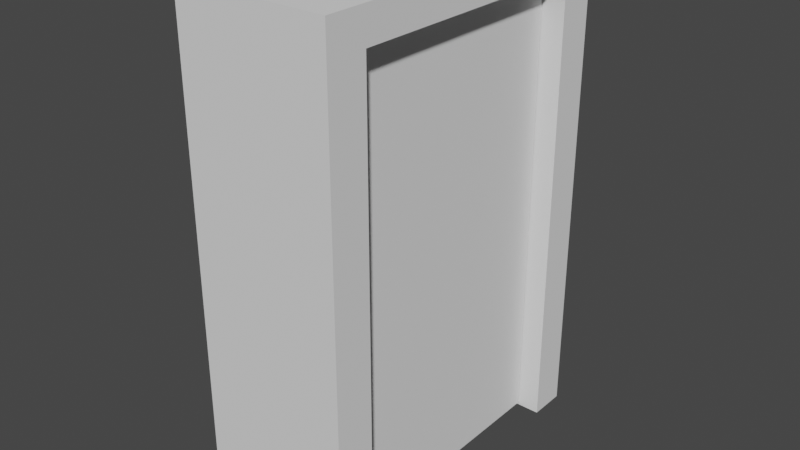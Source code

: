 # Source: doorRotate.blend  (saved by Blender 2.80.75; exported with 4.5.12 LTS)
import bpy
from mathutils import Matrix  # noqa: F401  (used for matrix-valued properties, if any)

bpy.ops.wm.read_factory_settings(use_empty=True)
scene = bpy.context.scene
scene.name = 'Scene'

# ---- collections
col_collection = bpy.data.collections.new('Collection'); scene.collection.children.link(col_collection)

# ---- world
world_world = bpy.data.worlds.new('World'); scene.world = world_world
world_world.use_nodes = True; world_world.node_tree.nodes.clear()
_N = world_world.node_tree.nodes; _L = world_world.node_tree.links
n0 = _N.new('ShaderNodeOutputWorld'); n0.name = 'World Output'; n0.location = (300, 300)
n1 = _N.new('ShaderNodeBackground'); n1.name = 'Background'; n1.location = (10, 300)
n1.inputs[0].default_value = (0.05088, 0.05088, 0.05088, 1.0)
_L.new(n1.outputs[0], n0.inputs[0])
n0.is_active_output = True
world_world.color = (0.05088, 0.05088, 0.05088)
world_world.use_sun_shadow = False
world_world.sun_shadow_jitter_overblur = 0.0

# ---- meshes
me_cube_001 = bpy.data.meshes.new('Cube.001')
me_cube_001.from_pydata([(-1.0, -1.0, -1.0), (-1.0, -1.0, 1.0), (-1.0, 1.0, -1.0), (-1.0, 1.0, 1.0), (1.0, -1.0, -1.0), (1.0, -1.0, 1.0), (1.0, 1.0, -1.0), (1.0, 1.0, 1.0), (-1.0, -1.0, 4.991), (-1.0, 1.0, 4.991), (1.0, -1.0, 4.991), (1.0, 1.0, 4.991), (-1.0, -1.0, 5.416), (-1.0, 1.0, 5.416), (1.0, -1.0, 5.416), (1.0, 1.0, 5.416), (-1.0, -13.93, 4.991), (1.0, -13.93, 4.991), (-1.0, -13.93, 5.416), (1.0, -13.93, 5.416), (-1.0, -13.93, 4.991), (1.0, -13.93, 4.991), (-1.0, -13.93, 5.416), (1.0, -13.93, 5.416), (-1.0, -15.82, 4.991), (1.0, -15.82, 4.991), (-1.0, -15.82, 5.416), (1.0, -15.82, 5.416), (-1.0, -13.93, -1.004), (1.0, -13.93, -1.004), (-1.0, -15.82, -1.004), (1.0, -15.82, -1.004)], [], [(0, 1, 3, 2), (2, 3, 7, 6), (6, 7, 5, 4), (4, 5, 1, 0), (2, 6, 4, 0), (5, 7, 11, 10), (8, 10, 17, 16), (3, 1, 8, 9), (1, 5, 10, 8), (7, 3, 9, 11), (15, 13, 12, 14), (11, 9, 13, 15), (10, 11, 15, 14), (9, 8, 12, 13), (17, 19, 23, 21), (10, 14, 19, 17), (12, 8, 16, 18), (14, 12, 18, 19), (22, 20, 24, 26), (16, 17, 21, 20), (18, 16, 20, 22), (19, 18, 22, 23), (24, 25, 27, 26), (23, 22, 26, 27), (21, 23, 27, 25), (24, 20, 28, 30), (28, 29, 31, 30), (25, 24, 30, 31), (21, 25, 31, 29), (20, 21, 29, 28)])
_uv = me_cube_001.uv_layers.new(name='UVMap')
_uv.uv.foreach_set('vector', [0.375, 0.0, 0.625, 0.0, 0.625, 0.25, 0.375, 0.25, 0.375, 0.25, 0.625, 0.25, 0.625, 0.5, 0.375, 0.5, 0.375, 0.5, 0.625, 0.5, 0.625, 0.75, 0.375, 0.75, 0.375, 0.75, 0.625, 0.75, 0.625, 1.0, 0.375, 1.0, 0.125, 0.5, 0.375, 0.5, 0.375, 0.75, 0.125, 0.75, 0.625, 0.75, 0.625, 0.5, 0.625, 0.5, 0.625, 0.75, 0.625, 1.0, 0.625, 0.75, 0.625, 0.75, 0.625, 1.0, 0.625, 0.25, 0.625, 0.0, 0.625, 0.0, 0.625, 0.25, 0.625, 1.0, 0.625, 0.75, 0.625, 0.75, 0.625, 1.0, 0.625, 0.5, 0.625, 0.25, 0.625, 0.25, 0.625, 0.5, 0.625, 0.5, 0.875, 0.5, 0.875, 0.75, 0.625, 0.75, 0.625, 0.5, 0.625, 0.25, 0.625, 0.25, 0.625, 0.5, 0.625, 0.75, 0.625, 0.5, 0.625, 0.5, 0.625, 0.75, 0.625, 0.25, 0.625, 0.0, 0.625, 0.0, 0.625, 0.25, 0.625, 0.75, 0.625, 0.75, 0.625, 0.75, 0.625, 0.75, 0.625, 0.75, 0.625, 0.75, 0.625, 0.75, 0.625, 0.75, 0.625, 0.0, 0.625, 0.0, 0.625, 0.0, 0.625, 0.0, 0.625, 0.75, 0.875, 0.75, 0.875, 0.75, 0.625, 0.75, 0.625, 0.0, 0.625, 0.0, 0.625, 0.0, 0.625, 0.0, 0.625, 1.0, 0.625, 0.75, 0.625, 0.75, 0.625, 1.0, 0.625, 0.0, 0.625, 0.0, 0.625, 0.0, 0.625, 0.0, 0.625, 0.75, 0.875, 0.75, 0.875, 0.75, 0.625, 0.75, 0.625, 1.0, 0.625, 0.75, 0.625, 0.75, 0.625, 1.0, 0.625, 0.75, 0.875, 0.75, 0.875, 0.75, 0.625, 0.75, 0.625, 0.75, 0.625, 0.75, 0.625, 0.75, 0.625, 0.75, 0.625, 0.0, 0.625, 0.0, 0.625, 0.0, 0.625, 0.0, 0.625, 1.0, 0.625, 0.75, 0.625, 0.75, 0.625, 1.0, 0.625, 0.75, 0.625, 1.0, 0.625, 1.0, 0.625, 0.75, 0.625, 0.75, 0.625, 0.75, 0.625, 0.75, 0.625, 0.75, 0.625, 1.0, 0.625, 0.75, 0.625, 0.75, 0.625, 1.0])
me_cube_001.use_remesh_preserve_volume = False
me_cube_001.use_remesh_preserve_attributes = False
me_cube_001.use_mirror_vertex_groups = False
me_cube_001.update()
me_cube_002 = bpy.data.meshes.new('Cube.002')
me_cube_002.from_pydata([(-1.0, -2.053, -1.0), (-1.0, -2.053, 1.0), (-1.0, -0.0526, -1.0), (-1.0, -0.0526, 1.0), (1.0, -2.012, -1.0), (1.0, -2.012, 1.0), (1.0, -0.01176, -1.0), (1.0, -0.01176, 1.0)], [], [(0, 1, 3, 2), (2, 3, 7, 6), (6, 7, 5, 4), (4, 5, 1, 0), (2, 6, 4, 0), (7, 3, 1, 5)])
_uv = me_cube_002.uv_layers.new(name='UVMap')
_uv.uv.foreach_set('vector', [0.375, 0.0, 0.625, 0.0, 0.625, 0.25, 0.375, 0.25, 0.375, 0.25, 0.625, 0.25, 0.625, 0.5, 0.375, 0.5, 0.375, 0.5, 0.625, 0.5, 0.625, 0.75, 0.375, 0.75, 0.375, 0.75, 0.625, 0.75, 0.625, 1.0, 0.375, 1.0, 0.125, 0.5, 0.375, 0.5, 0.375, 0.75, 0.125, 0.75, 0.625, 0.5, 0.875, 0.5, 0.875, 0.75, 0.625, 0.75])
me_cube_002.use_remesh_preserve_volume = False
me_cube_002.use_remesh_preserve_attributes = False
me_cube_002.use_mirror_vertex_groups = False
me_cube_002.update()

# ---- objects
ob_doorframe = bpy.data.objects.new('DoorFrame', me_cube_001)
ob_door = bpy.data.objects.new('Door', me_cube_002)

# ---- transforms, parenting, visibility, modifiers, constraints
ob_doorframe.location = (0.0, 0.0, 1.0)
ob_doorframe.scale = (1.0, -0.2618, 1.0)
ob_doorframe.lineart.crease_threshold = 0.0
ob_door.location = (0.4512, 3.656, 3.01)
ob_door.rotation_euler = (0.0, -0.0, -0.0004539)
ob_door.scale = (0.248, 1.665, 2.98)
ob_door.lineart.crease_threshold = 0.0

# ---- collection membership
col_collection.objects.link(ob_doorframe)
col_collection.objects.link(ob_door)

# ---- scene / render settings (as saved in the file)
scene.frame_start = 1; scene.frame_end = 250; scene.frame_set(1)
scene.render.engine = 'BLENDER_EEVEE_NEXT'
scene.cycles.use_denoising = False
scene.cycles.samples = 128
scene.cycles.sampling_pattern = 'TABULATED_SOBOL'
scene.cycles.use_adaptive_sampling = False
scene.cycles.use_light_tree = False
scene.view_settings.view_transform = 'Filmic'
bpy.context.view_layer.update()

# ---- added for rendering (the .blend has no active camera and no usable light): camera, sun
cam_auto = bpy.data.cameras.new('AutoCamera')
cam_auto.lens = 50.0
cam_auto.sensor_width = 36.0
cam_auto.clip_end = 1000.0
ob_auto_camera = bpy.data.objects.new('AutoCamera', cam_auto)
scene.collection.objects.link(ob_auto_camera)
ob_auto_camera.location = (7.43779, -6.98482, 9.15645)
ob_auto_camera.rotation_euler = (1.09748, -7.21219e-08, 0.694738)
scene.camera = ob_auto_camera
light_auto_sun = bpy.data.lights.new('AutoSun', 'SUN')
light_auto_sun.energy = 3.0
light_auto_sun.angle = 0.0523599
ob_auto_sun = bpy.data.objects.new('AutoSun', light_auto_sun)
scene.collection.objects.link(ob_auto_sun)
ob_auto_sun.rotation_euler = (0.872665, 0.174533, 0.523599)
bpy.context.view_layer.update()
